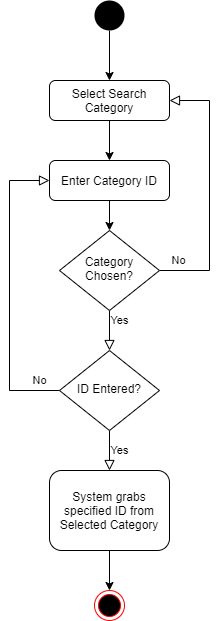

The diagram above was exported from draw.io. Its source (the exported page's mxGraphModel, read from the mxfile embedded in the PNG):
<mxGraphModel dx="1248" dy="1794" grid="1" gridSize="10" guides="1" tooltips="1" connect="1" arrows="1" fold="1" page="1" pageScale="1" pageWidth="827" pageHeight="1169" math="0" shadow="0">
  <root>
    <mxCell id="WIyWlLk6GJQsqaUBKTNV-0" />
    <mxCell id="WIyWlLk6GJQsqaUBKTNV-1" parent="WIyWlLk6GJQsqaUBKTNV-0" />
    <mxCell id="E8uCDoUofJEt7RtP32MU-8" value="" style="edgeStyle=orthogonalEdgeStyle;rounded=0;orthogonalLoop=1;jettySize=auto;html=1;" edge="1" parent="WIyWlLk6GJQsqaUBKTNV-1" source="WIyWlLk6GJQsqaUBKTNV-3" target="E8uCDoUofJEt7RtP32MU-3">
      <mxGeometry relative="1" as="geometry" />
    </mxCell>
    <mxCell id="WIyWlLk6GJQsqaUBKTNV-3" value="Select Search Category" style="rounded=1;whiteSpace=wrap;html=1;fontSize=12;glass=0;strokeWidth=1;shadow=0;" parent="WIyWlLk6GJQsqaUBKTNV-1" vertex="1">
      <mxGeometry x="160" y="-30" width="120" height="40" as="geometry" />
    </mxCell>
    <mxCell id="WIyWlLk6GJQsqaUBKTNV-4" value="Yes" style="rounded=0;html=1;jettySize=auto;orthogonalLoop=1;fontSize=11;endArrow=block;endFill=0;endSize=8;strokeWidth=1;shadow=0;labelBackgroundColor=none;edgeStyle=orthogonalEdgeStyle;" parent="WIyWlLk6GJQsqaUBKTNV-1" source="WIyWlLk6GJQsqaUBKTNV-6" target="WIyWlLk6GJQsqaUBKTNV-10" edge="1">
      <mxGeometry x="-0.5" y="10" relative="1" as="geometry">
        <mxPoint as="offset" />
      </mxGeometry>
    </mxCell>
    <mxCell id="WIyWlLk6GJQsqaUBKTNV-5" value="No" style="edgeStyle=orthogonalEdgeStyle;rounded=0;html=1;jettySize=auto;orthogonalLoop=1;fontSize=11;endArrow=block;endFill=0;endSize=8;strokeWidth=1;shadow=0;labelBackgroundColor=none;entryX=1;entryY=0.5;entryDx=0;entryDy=0;exitX=1;exitY=0.5;exitDx=0;exitDy=0;" parent="WIyWlLk6GJQsqaUBKTNV-1" source="WIyWlLk6GJQsqaUBKTNV-6" target="WIyWlLk6GJQsqaUBKTNV-3" edge="1">
      <mxGeometry x="-0.8571" y="10" relative="1" as="geometry">
        <mxPoint as="offset" />
        <mxPoint x="320" y="210" as="targetPoint" />
        <Array as="points">
          <mxPoint x="320" y="160" />
          <mxPoint x="320" y="-10" />
        </Array>
      </mxGeometry>
    </mxCell>
    <mxCell id="WIyWlLk6GJQsqaUBKTNV-6" value="Category Chosen?" style="rhombus;whiteSpace=wrap;html=1;shadow=0;fontFamily=Helvetica;fontSize=12;align=center;strokeWidth=1;spacing=6;spacingTop=-4;" parent="WIyWlLk6GJQsqaUBKTNV-1" vertex="1">
      <mxGeometry x="170" y="120" width="100" height="80" as="geometry" />
    </mxCell>
    <mxCell id="WIyWlLk6GJQsqaUBKTNV-8" value="No" style="rounded=0;html=1;jettySize=auto;orthogonalLoop=1;fontSize=11;endArrow=block;endFill=0;endSize=8;strokeWidth=1;shadow=0;labelBackgroundColor=none;edgeStyle=orthogonalEdgeStyle;" parent="WIyWlLk6GJQsqaUBKTNV-1" source="WIyWlLk6GJQsqaUBKTNV-10" target="WIyWlLk6GJQsqaUBKTNV-11" edge="1">
      <mxGeometry x="-1" y="-86" relative="1" as="geometry">
        <mxPoint x="16" y="-50" as="offset" />
      </mxGeometry>
    </mxCell>
    <mxCell id="WIyWlLk6GJQsqaUBKTNV-9" value="Yes" style="edgeStyle=orthogonalEdgeStyle;rounded=0;html=1;jettySize=auto;orthogonalLoop=1;fontSize=11;endArrow=block;endFill=0;endSize=8;strokeWidth=1;shadow=0;labelBackgroundColor=none;entryX=0;entryY=0.5;entryDx=0;entryDy=0;exitX=0;exitY=0.5;exitDx=0;exitDy=0;" parent="WIyWlLk6GJQsqaUBKTNV-1" source="WIyWlLk6GJQsqaUBKTNV-10" target="E8uCDoUofJEt7RtP32MU-3" edge="1">
      <mxGeometry x="-1" y="85" relative="1" as="geometry">
        <mxPoint x="60" y="-25" as="offset" />
        <mxPoint x="380" y="310" as="targetPoint" />
        <Array as="points">
          <mxPoint x="120" y="280" />
          <mxPoint x="120" y="70" />
        </Array>
      </mxGeometry>
    </mxCell>
    <mxCell id="WIyWlLk6GJQsqaUBKTNV-10" value="ID Entered?" style="rhombus;whiteSpace=wrap;html=1;shadow=0;fontFamily=Helvetica;fontSize=12;align=center;strokeWidth=1;spacing=6;spacingTop=-4;" parent="WIyWlLk6GJQsqaUBKTNV-1" vertex="1">
      <mxGeometry x="170" y="240" width="100" height="80" as="geometry" />
    </mxCell>
    <mxCell id="E8uCDoUofJEt7RtP32MU-10" value="" style="edgeStyle=orthogonalEdgeStyle;rounded=0;orthogonalLoop=1;jettySize=auto;html=1;" edge="1" parent="WIyWlLk6GJQsqaUBKTNV-1" source="WIyWlLk6GJQsqaUBKTNV-11" target="E8uCDoUofJEt7RtP32MU-0">
      <mxGeometry relative="1" as="geometry" />
    </mxCell>
    <mxCell id="WIyWlLk6GJQsqaUBKTNV-11" value="System grabs specified ID from Selected Category" style="rounded=1;whiteSpace=wrap;html=1;fontSize=12;glass=0;strokeWidth=1;shadow=0;" parent="WIyWlLk6GJQsqaUBKTNV-1" vertex="1">
      <mxGeometry x="160" y="360" width="120" height="80" as="geometry" />
    </mxCell>
    <mxCell id="E8uCDoUofJEt7RtP32MU-0" value="" style="ellipse;html=1;shape=endState;fillColor=#000000;strokeColor=#ff0000;" vertex="1" parent="WIyWlLk6GJQsqaUBKTNV-1">
      <mxGeometry x="205" y="480" width="30" height="30" as="geometry" />
    </mxCell>
    <mxCell id="E8uCDoUofJEt7RtP32MU-1" value="" style="ellipse;fillColor=#000000;strokeColor=none;" vertex="1" parent="WIyWlLk6GJQsqaUBKTNV-1">
      <mxGeometry x="205" y="-110" width="30" height="30" as="geometry" />
    </mxCell>
    <mxCell id="E8uCDoUofJEt7RtP32MU-9" value="" style="edgeStyle=orthogonalEdgeStyle;rounded=0;orthogonalLoop=1;jettySize=auto;html=1;" edge="1" parent="WIyWlLk6GJQsqaUBKTNV-1" source="E8uCDoUofJEt7RtP32MU-3" target="WIyWlLk6GJQsqaUBKTNV-6">
      <mxGeometry relative="1" as="geometry" />
    </mxCell>
    <mxCell id="E8uCDoUofJEt7RtP32MU-3" value="Enter Category ID" style="rounded=1;whiteSpace=wrap;html=1;fontSize=12;glass=0;strokeWidth=1;shadow=0;" vertex="1" parent="WIyWlLk6GJQsqaUBKTNV-1">
      <mxGeometry x="160" y="50" width="120" height="40" as="geometry" />
    </mxCell>
    <mxCell id="E8uCDoUofJEt7RtP32MU-7" value="" style="endArrow=classic;html=1;exitX=0.5;exitY=1;exitDx=0;exitDy=0;" edge="1" parent="WIyWlLk6GJQsqaUBKTNV-1" source="E8uCDoUofJEt7RtP32MU-1" target="WIyWlLk6GJQsqaUBKTNV-3">
      <mxGeometry width="50" height="50" relative="1" as="geometry">
        <mxPoint x="390" y="130" as="sourcePoint" />
        <mxPoint x="440" y="80" as="targetPoint" />
      </mxGeometry>
    </mxCell>
  </root>
</mxGraphModel>